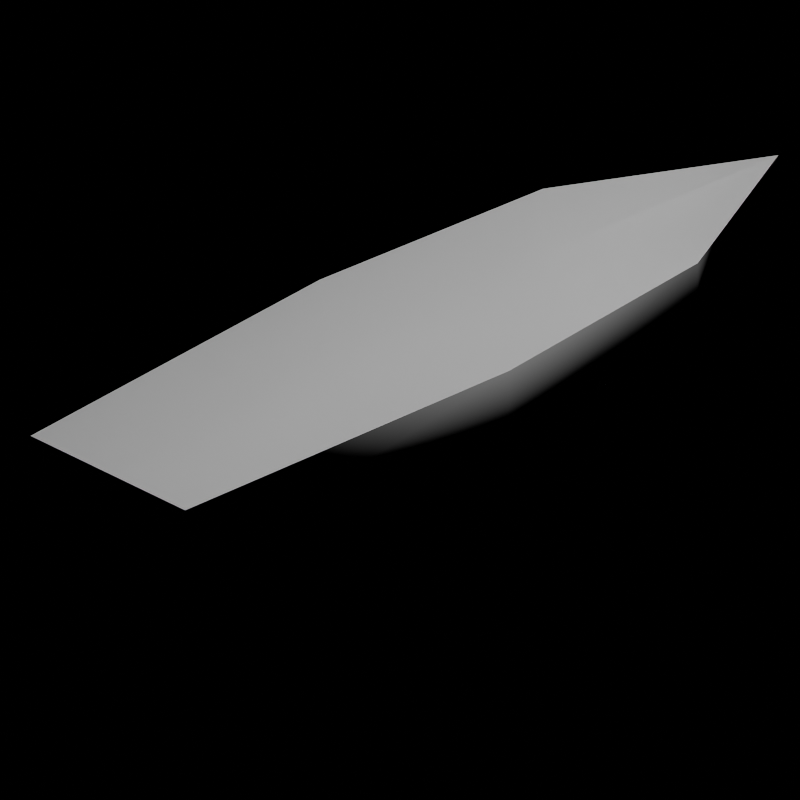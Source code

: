 # Source: boat_iso.blend  (saved by Blender 2.93.20; exported with 4.5.12 LTS)
import bpy
from mathutils import Matrix  # noqa: F401  (used for matrix-valued properties, if any)

bpy.ops.wm.read_factory_settings(use_empty=True)
scene = bpy.context.scene
scene.name = 'Scene'

# ---- collections
col_collection = bpy.data.collections.new('Collection'); scene.collection.children.link(col_collection)

# ---- world
world_world = bpy.data.worlds.new('World'); scene.world = world_world
world_world.use_nodes = True; world_world.node_tree.nodes.clear()
_N = world_world.node_tree.nodes; _L = world_world.node_tree.links
n0 = _N.new('ShaderNodeOutputWorld'); n0.name = 'World Output'; n0.location = (300, 300)
n1 = _N.new('ShaderNodeBsdfGlass'); n1.name = 'Glass BSDF'; n1.location = (10, 300)
n1.distribution = 'BECKMANN'
n1.inputs[2].default_value = 1.45
n2 = _N.new('ShaderNodeTexPointDensity'); n2.name = 'Point Density'; n2.location = (-190, 260)
_L.new(n1.outputs[0], n0.inputs[0])
_L.new(n2.outputs[0], n1.inputs[0])
n0.is_active_output = True
world_world.color = (0.05088, 0.05088, 0.05088)
world_world.use_sun_shadow = False
world_world.sun_shadow_jitter_overblur = 0.0

# ---- cameras
cam_camera = bpy.data.cameras.new('Camera')
cam_camera.type = 'ORTHO'
cam_camera.clip_end = 100.0
cam_camera.ortho_scale = 7.314
cam_camera.display_size = 4.67

# ---- lights
light_light = bpy.data.lights.new('Light', 'POINT')
light_light.transmission_factor = 0.0
light_light.energy = 1000.0
light_light.shadow_soft_size = 0.1
light_light.shadow_maximum_resolution = 0.006
light_light.use_absolute_resolution = True

# ---- meshes
me_cube_001 = bpy.data.meshes.new('Cube.001')
me_cube_001.from_pydata([(0.0, 3.315, 0.204), (0.0, -4.752, 0.204), (1.0, -3.315, 0.204), (1.0, 3.315, 0.204), (0.4922, -3.315, -0.2817), (1.0, -3.315, 0.8709), (0.4922, 3.315, -0.2817), (1.0, 3.315, 0.8709), (0.0, 3.315, -0.463), (0.0, 3.315, 0.8709), (0.0, -3.447, -0.463), (0.0, -5.359, 0.815), (1.224, -0.6511, 0.204), (0.7157, -0.6511, -0.2817), (1.224, -0.6511, 0.8709), (0.0, -0.7167, -0.463)], [], [(0, 9, 7, 3), (12, 14, 5, 2), (15, 13, 4, 10), (4, 2, 1, 10), (8, 0, 3, 6), (2, 5, 11, 1), (13, 12, 2, 4), (6, 3, 12, 13), (8, 6, 13, 15), (3, 7, 14, 12)])
me_cube_001.polygons.foreach_set('use_smooth', [True] * 10)
_uv = me_cube_001.uv_layers.new(name='UVMap')
_uv.uv.foreach_set('vector', [0.5, 0.375, 0.625, 0.375, 0.625, 0.5, 0.5, 0.5, 0.5, 0.625, 0.625, 0.625, 0.625, 0.75, 0.5, 0.75, 0.25, 0.625, 0.375, 0.625, 0.375, 0.75, 0.25, 0.75, 0.375, 0.75, 0.5, 0.75, 0.5, 0.875, 0.375, 0.875, 0.375, 0.375, 0.5, 0.375, 0.5, 0.5, 0.375, 0.5, 0.5, 0.75, 0.625, 0.75, 0.625, 0.875, 0.5, 0.875, 0.375, 0.625, 0.5, 0.625, 0.5, 0.75, 0.375, 0.75, 0.375, 0.5, 0.5, 0.5, 0.5, 0.625, 0.375, 0.625, 0.25, 0.5, 0.375, 0.5, 0.375, 0.625, 0.25, 0.625, 0.5, 0.5, 0.625, 0.5, 0.625, 0.625, 0.5, 0.625])
me_cube_001.use_remesh_fix_poles = True
me_cube_001.use_remesh_preserve_attributes = False
me_cube_001.update()

# ---- objects
ob_light = bpy.data.objects.new('Light', light_light)
ob_camera = bpy.data.objects.new('Camera', cam_camera)
ob_cube_001 = bpy.data.objects.new('Cube.001', me_cube_001)

# ---- transforms, parenting, visibility, modifiers, constraints
ob_light.location = (4.076, 1.005, 5.904)
ob_light.rotation_euler = (0.6503, 0.05522, 1.866)
ob_light.lock_rotations_4d = False
ob_light.empty_display_type = 'ARROWS'
ob_light.color = (0.0, 0.0, 0.0, 0.0)
ob_light.lineart.crease_threshold = 0.0
ob_camera.location = (7.359, -6.99, 4.043)
ob_camera.rotation_euler = (1.068, 3.725e-09, 0.7854)
ob_camera.lock_rotations_4d = False
ob_camera.empty_display_type = 'ARROWS'
ob_camera.color = (0.0, 0.0, 0.0, 0.0)
ob_camera.display_type = 'WIRE'
ob_camera.lineart.crease_threshold = 0.0
ob_cube_001.location = (1.08, -1.175, -1.004)
ob_cube_001.rotation_euler = (0.0, 0.0, 3.142)
_m = ob_cube_001.modifiers.new('Mirror', 'MIRROR')
_m.use_clip = True

# ---- collection membership
col_collection.objects.link(ob_light)
col_collection.objects.link(ob_camera)
col_collection.objects.link(ob_cube_001)

# ---- scene / render settings (as saved in the file)
scene.camera = ob_camera
scene.frame_start = 1; scene.frame_end = 250; scene.frame_set(1)
scene.render.engine = 'BLENDER_EEVEE_NEXT'
scene.render.resolution_x = 128
scene.render.resolution_y = 128
scene.render.film_transparent = True
scene.render.bake_margin = 0
scene.cycles.use_denoising = False
scene.cycles.samples = 128
scene.cycles.sampling_pattern = 'TABULATED_SOBOL'
scene.cycles.use_adaptive_sampling = False
scene.cycles.use_light_tree = False
scene.cycles.pixel_filter_type = 'BOX'
scene.view_settings.view_transform = 'Filmic'
bpy.context.view_layer.update()
